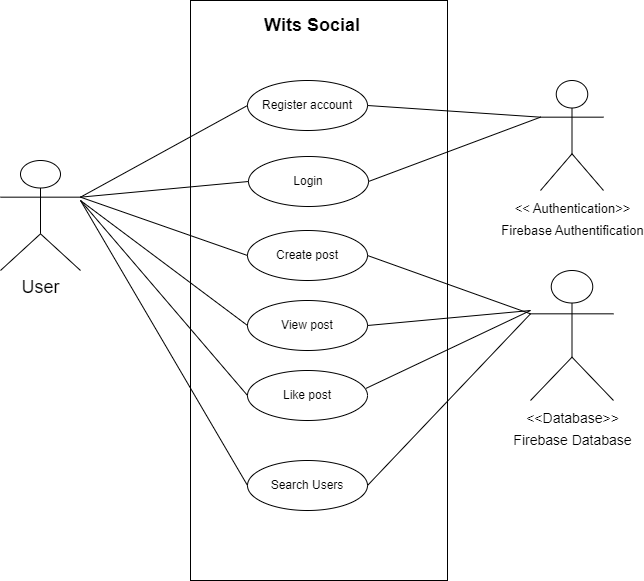

The diagram above was exported from draw.io. Its source (the exported page's mxGraphModel, read from the mxfile embedded in the PNG):
<mxGraphModel dx="1021" dy="462" grid="1" gridSize="10" guides="1" tooltips="1" connect="1" arrows="1" fold="1" page="1" pageScale="1" pageWidth="850" pageHeight="1100" background="#FFFFFF" math="0" shadow="0">
  <root>
    <mxCell id="0" />
    <mxCell id="1" parent="0" />
    <mxCell id="RdN3M4NqbBbfnezPAb42-1" value="" style="rounded=0;whiteSpace=wrap;html=1;" vertex="1" parent="1">
      <mxGeometry x="270" y="170" width="257" height="580" as="geometry" />
    </mxCell>
    <mxCell id="RdN3M4NqbBbfnezPAb42-2" value="Register account" style="ellipse;whiteSpace=wrap;html=1;" vertex="1" parent="1">
      <mxGeometry x="327" y="250" width="120" height="50" as="geometry" />
    </mxCell>
    <mxCell id="RdN3M4NqbBbfnezPAb42-3" value="&lt;b&gt;&lt;font style=&quot;font-size: 18px;&quot;&gt;Wits Social&lt;/font&gt;&lt;/b&gt;" style="text;html=1;strokeColor=none;fillColor=none;align=center;verticalAlign=middle;whiteSpace=wrap;rounded=0;" vertex="1" parent="1">
      <mxGeometry x="337" y="180" width="110" height="30" as="geometry" />
    </mxCell>
    <mxCell id="RdN3M4NqbBbfnezPAb42-4" value="Login" style="ellipse;whiteSpace=wrap;html=1;" vertex="1" parent="1">
      <mxGeometry x="328" y="326" width="120" height="50" as="geometry" />
    </mxCell>
    <mxCell id="RdN3M4NqbBbfnezPAb42-5" value="Create post" style="ellipse;whiteSpace=wrap;html=1;" vertex="1" parent="1">
      <mxGeometry x="327" y="400" width="120" height="50" as="geometry" />
    </mxCell>
    <mxCell id="RdN3M4NqbBbfnezPAb42-6" value="View post" style="ellipse;whiteSpace=wrap;html=1;" vertex="1" parent="1">
      <mxGeometry x="327" y="470" width="120" height="50" as="geometry" />
    </mxCell>
    <mxCell id="RdN3M4NqbBbfnezPAb42-7" value="Search Users" style="ellipse;whiteSpace=wrap;html=1;" vertex="1" parent="1">
      <mxGeometry x="327" y="630" width="120" height="50" as="geometry" />
    </mxCell>
    <mxCell id="RdN3M4NqbBbfnezPAb42-8" value="Like post" style="ellipse;whiteSpace=wrap;html=1;" vertex="1" parent="1">
      <mxGeometry x="327" y="540" width="120" height="50" as="geometry" />
    </mxCell>
    <mxCell id="RdN3M4NqbBbfnezPAb42-9" value="&lt;font style=&quot;font-size: 13px;&quot;&gt;&amp;lt;&amp;lt; Authentication&amp;gt;&amp;gt;&lt;br&gt;Firebase Authentification&lt;/font&gt;" style="shape=umlActor;verticalLabelPosition=bottom;verticalAlign=top;html=1;outlineConnect=0;fontSize=18;" vertex="1" parent="1">
      <mxGeometry x="620" y="250" width="63" height="110" as="geometry" />
    </mxCell>
    <mxCell id="RdN3M4NqbBbfnezPAb42-10" value="&lt;font style=&quot;font-size: 14px;&quot;&gt;&amp;lt;&amp;lt;Database&amp;gt;&amp;gt;&lt;br&gt;Firebase Database&lt;/font&gt;" style="shape=umlActor;verticalLabelPosition=bottom;verticalAlign=top;html=1;outlineConnect=0;fontSize=18;" vertex="1" parent="1">
      <mxGeometry x="610" y="440" width="83" height="130" as="geometry" />
    </mxCell>
    <mxCell id="RdN3M4NqbBbfnezPAb42-11" value="User" style="shape=umlActor;verticalLabelPosition=bottom;verticalAlign=top;html=1;outlineConnect=0;fontSize=18;" vertex="1" parent="1">
      <mxGeometry x="80" y="330" width="80" height="110" as="geometry" />
    </mxCell>
    <mxCell id="RdN3M4NqbBbfnezPAb42-13" value="" style="endArrow=none;html=1;rounded=0;fontSize=14;exitX=1;exitY=0.3333333333333333;exitDx=0;exitDy=0;exitPerimeter=0;entryX=0;entryY=0.5;entryDx=0;entryDy=0;" edge="1" parent="1" source="RdN3M4NqbBbfnezPAb42-11" target="RdN3M4NqbBbfnezPAb42-2">
      <mxGeometry width="50" height="50" relative="1" as="geometry">
        <mxPoint x="190" y="430" as="sourcePoint" />
        <mxPoint x="240" y="380" as="targetPoint" />
      </mxGeometry>
    </mxCell>
    <mxCell id="RdN3M4NqbBbfnezPAb42-14" value="" style="endArrow=none;html=1;rounded=0;fontSize=14;exitX=1;exitY=0.3333333333333333;exitDx=0;exitDy=0;exitPerimeter=0;entryX=0;entryY=0.5;entryDx=0;entryDy=0;" edge="1" parent="1" source="RdN3M4NqbBbfnezPAb42-11" target="RdN3M4NqbBbfnezPAb42-4">
      <mxGeometry width="50" height="50" relative="1" as="geometry">
        <mxPoint x="170" y="376.66666666666663" as="sourcePoint" />
        <mxPoint x="337" y="285" as="targetPoint" />
      </mxGeometry>
    </mxCell>
    <mxCell id="RdN3M4NqbBbfnezPAb42-15" value="" style="endArrow=none;html=1;rounded=0;fontSize=14;exitX=1;exitY=0.3333333333333333;exitDx=0;exitDy=0;exitPerimeter=0;entryX=0;entryY=0.5;entryDx=0;entryDy=0;" edge="1" parent="1" source="RdN3M4NqbBbfnezPAb42-11" target="RdN3M4NqbBbfnezPAb42-5">
      <mxGeometry width="50" height="50" relative="1" as="geometry">
        <mxPoint x="180" y="386.66666666666663" as="sourcePoint" />
        <mxPoint x="347" y="295" as="targetPoint" />
      </mxGeometry>
    </mxCell>
    <mxCell id="RdN3M4NqbBbfnezPAb42-16" value="" style="endArrow=none;html=1;rounded=0;fontSize=14;entryX=0;entryY=0.5;entryDx=0;entryDy=0;" edge="1" parent="1" target="RdN3M4NqbBbfnezPAb42-6">
      <mxGeometry width="50" height="50" relative="1" as="geometry">
        <mxPoint x="160" y="370" as="sourcePoint" />
        <mxPoint x="357" y="305" as="targetPoint" />
      </mxGeometry>
    </mxCell>
    <mxCell id="RdN3M4NqbBbfnezPAb42-17" value="" style="endArrow=none;html=1;rounded=0;fontSize=14;entryX=0;entryY=0.5;entryDx=0;entryDy=0;" edge="1" parent="1" target="RdN3M4NqbBbfnezPAb42-8">
      <mxGeometry width="50" height="50" relative="1" as="geometry">
        <mxPoint x="160" y="370" as="sourcePoint" />
        <mxPoint x="367" y="315" as="targetPoint" />
      </mxGeometry>
    </mxCell>
    <mxCell id="RdN3M4NqbBbfnezPAb42-18" value="" style="endArrow=none;html=1;rounded=0;fontSize=14;entryX=0;entryY=0.5;entryDx=0;entryDy=0;" edge="1" parent="1" target="RdN3M4NqbBbfnezPAb42-7">
      <mxGeometry width="50" height="50" relative="1" as="geometry">
        <mxPoint x="160" y="370" as="sourcePoint" />
        <mxPoint x="377" y="325" as="targetPoint" />
      </mxGeometry>
    </mxCell>
    <mxCell id="RdN3M4NqbBbfnezPAb42-19" value="" style="endArrow=none;html=1;rounded=0;fontSize=14;exitX=1;exitY=0.5;exitDx=0;exitDy=0;entryX=0;entryY=0.3333333333333333;entryDx=0;entryDy=0;entryPerimeter=0;" edge="1" parent="1" source="RdN3M4NqbBbfnezPAb42-5" target="RdN3M4NqbBbfnezPAb42-10">
      <mxGeometry width="50" height="50" relative="1" as="geometry">
        <mxPoint x="470" y="430" as="sourcePoint" />
        <mxPoint x="520" y="380" as="targetPoint" />
      </mxGeometry>
    </mxCell>
    <mxCell id="RdN3M4NqbBbfnezPAb42-20" value="" style="endArrow=none;html=1;rounded=0;fontSize=14;exitX=1;exitY=0.5;exitDx=0;exitDy=0;" edge="1" parent="1" source="RdN3M4NqbBbfnezPAb42-6">
      <mxGeometry width="50" height="50" relative="1" as="geometry">
        <mxPoint x="457" y="435" as="sourcePoint" />
        <mxPoint x="610" y="480" as="targetPoint" />
      </mxGeometry>
    </mxCell>
    <mxCell id="RdN3M4NqbBbfnezPAb42-21" value="" style="endArrow=none;html=1;rounded=0;fontSize=14;exitX=0.987;exitY=0.358;exitDx=0;exitDy=0;exitPerimeter=0;" edge="1" parent="1" source="RdN3M4NqbBbfnezPAb42-8">
      <mxGeometry width="50" height="50" relative="1" as="geometry">
        <mxPoint x="467" y="445" as="sourcePoint" />
        <mxPoint x="610" y="480" as="targetPoint" />
      </mxGeometry>
    </mxCell>
    <mxCell id="RdN3M4NqbBbfnezPAb42-22" value="" style="endArrow=none;html=1;rounded=0;fontSize=14;exitX=1;exitY=0.5;exitDx=0;exitDy=0;entryX=0;entryY=0.3333333333333333;entryDx=0;entryDy=0;entryPerimeter=0;" edge="1" parent="1" source="RdN3M4NqbBbfnezPAb42-7" target="RdN3M4NqbBbfnezPAb42-10">
      <mxGeometry width="50" height="50" relative="1" as="geometry">
        <mxPoint x="477" y="455" as="sourcePoint" />
        <mxPoint x="640" y="513.3333333333334" as="targetPoint" />
      </mxGeometry>
    </mxCell>
    <mxCell id="RdN3M4NqbBbfnezPAb42-23" value="" style="endArrow=none;html=1;rounded=0;fontSize=14;exitX=1;exitY=0.5;exitDx=0;exitDy=0;entryX=0;entryY=0.3333333333333333;entryDx=0;entryDy=0;entryPerimeter=0;" edge="1" parent="1" source="RdN3M4NqbBbfnezPAb42-4" target="RdN3M4NqbBbfnezPAb42-9">
      <mxGeometry width="50" height="50" relative="1" as="geometry">
        <mxPoint x="487" y="465" as="sourcePoint" />
        <mxPoint x="650" y="523.3333333333334" as="targetPoint" />
      </mxGeometry>
    </mxCell>
    <mxCell id="RdN3M4NqbBbfnezPAb42-24" value="" style="endArrow=none;html=1;rounded=0;fontSize=14;exitX=1;exitY=0.5;exitDx=0;exitDy=0;entryX=0;entryY=0.3333333333333333;entryDx=0;entryDy=0;entryPerimeter=0;" edge="1" parent="1" source="RdN3M4NqbBbfnezPAb42-2" target="RdN3M4NqbBbfnezPAb42-9">
      <mxGeometry width="50" height="50" relative="1" as="geometry">
        <mxPoint x="497" y="475" as="sourcePoint" />
        <mxPoint x="660" y="533.3333333333334" as="targetPoint" />
      </mxGeometry>
    </mxCell>
  </root>
</mxGraphModel>